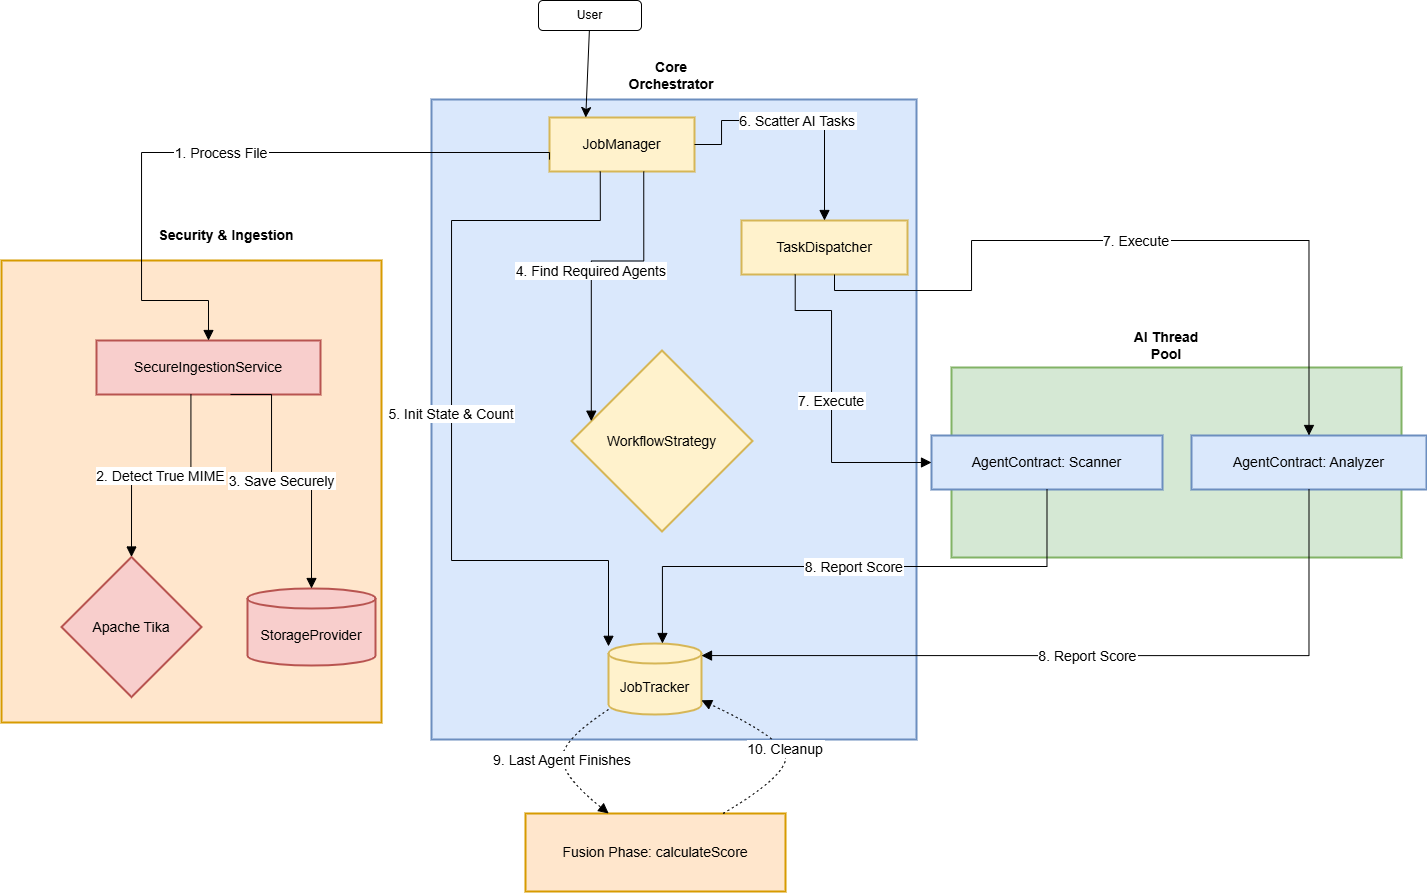

The diagram above was exported from draw.io. Its source (the exported page's mxGraphModel, read from the mxfile embedded in the PNG):
<mxGraphModel dx="1141" dy="636" grid="1" gridSize="10" guides="1" tooltips="1" connect="1" arrows="1" fold="1" page="1" pageScale="1" pageWidth="827" pageHeight="1169" math="0" shadow="0">
  <root>
    <mxCell id="WIyWlLk6GJQsqaUBKTNV-0" />
    <mxCell id="WIyWlLk6GJQsqaUBKTNV-1" parent="WIyWlLk6GJQsqaUBKTNV-0" />
    <mxCell id="LjzDJZQalNO3wYMInQjo-0" parent="WIyWlLk6GJQsqaUBKTNV-1" style="whiteSpace=wrap;strokeWidth=2;fillColor=#d5e8d4;strokeColor=#82b366;fontSize=14;textShadow=1;labelBorderColor=none;textOpacity=60;" value="" vertex="1">
      <mxGeometry height="190" width="450" x="970" y="377" as="geometry" />
    </mxCell>
    <mxCell id="LjzDJZQalNO3wYMInQjo-1" parent="WIyWlLk6GJQsqaUBKTNV-1" style="whiteSpace=wrap;strokeWidth=2;fillColor=#dae8fc;strokeColor=#6c8ebf;fontSize=14;textShadow=1;labelBorderColor=none;textOpacity=60;verticalAlign=bottom;labelPosition=center;verticalLabelPosition=top;align=center;" value="" vertex="1">
      <mxGeometry height="640" width="485" x="450" y="109" as="geometry" />
    </mxCell>
    <mxCell id="LjzDJZQalNO3wYMInQjo-2" parent="WIyWlLk6GJQsqaUBKTNV-1" style="whiteSpace=wrap;strokeWidth=2;fillColor=#ffe6cc;strokeColor=#d79b00;fontSize=14;textShadow=1;labelBorderColor=none;textOpacity=60;" value="" vertex="1">
      <mxGeometry height="462" width="380" x="20" y="270" as="geometry" />
    </mxCell>
    <mxCell id="LjzDJZQalNO3wYMInQjo-4" parent="WIyWlLk6GJQsqaUBKTNV-1" style="whiteSpace=wrap;strokeWidth=2;fillColor=#fff2cc;strokeColor=#d6b656;fontSize=14;" value="JobManager" vertex="1">
      <mxGeometry height="54" width="145" x="568" y="127" as="geometry" />
    </mxCell>
    <mxCell id="LjzDJZQalNO3wYMInQjo-5" parent="WIyWlLk6GJQsqaUBKTNV-1" style="whiteSpace=wrap;strokeWidth=2;fillColor=#f8cecc;strokeColor=#b85450;fontSize=14;" value="SecureIngestionService" vertex="1">
      <mxGeometry height="54" width="224" x="115" y="350" as="geometry" />
    </mxCell>
    <mxCell id="LjzDJZQalNO3wYMInQjo-6" parent="WIyWlLk6GJQsqaUBKTNV-1" style="rhombus;strokeWidth=2;whiteSpace=wrap;fillColor=#f8cecc;strokeColor=#b85450;fontSize=14;" value="Apache Tika" vertex="1">
      <mxGeometry height="140" width="140" x="80" y="566.5" as="geometry" />
    </mxCell>
    <mxCell id="LjzDJZQalNO3wYMInQjo-7" parent="WIyWlLk6GJQsqaUBKTNV-1" style="shape=cylinder3;boundedLbl=1;backgroundOutline=1;size=10;strokeWidth=2;whiteSpace=wrap;fillColor=#f8cecc;strokeColor=#b85450;fontSize=14;" value="StorageProvider" vertex="1">
      <mxGeometry height="77" width="128" x="266" y="598" as="geometry" />
    </mxCell>
    <mxCell id="LjzDJZQalNO3wYMInQjo-8" parent="WIyWlLk6GJQsqaUBKTNV-1" style="rhombus;strokeWidth=2;whiteSpace=wrap;fillColor=#fff2cc;strokeColor=#d6b656;fontSize=14;" value="WorkflowStrategy" vertex="1">
      <mxGeometry height="181" width="181" x="590" y="360" as="geometry" />
    </mxCell>
    <mxCell id="LjzDJZQalNO3wYMInQjo-9" parent="WIyWlLk6GJQsqaUBKTNV-1" style="shape=cylinder3;boundedLbl=1;backgroundOutline=1;size=10;strokeWidth=2;whiteSpace=wrap;fillColor=#fff2cc;strokeColor=#d6b656;fontSize=14;" value="JobTracker" vertex="1">
      <mxGeometry height="71" width="93" x="627" y="653" as="geometry" />
    </mxCell>
    <mxCell id="LjzDJZQalNO3wYMInQjo-10" parent="WIyWlLk6GJQsqaUBKTNV-1" style="whiteSpace=wrap;strokeWidth=2;fillColor=#fff2cc;strokeColor=#d6b656;fontSize=14;" value="TaskDispatcher" vertex="1">
      <mxGeometry height="54" width="166" x="760" y="230" as="geometry" />
    </mxCell>
    <mxCell id="LjzDJZQalNO3wYMInQjo-11" parent="WIyWlLk6GJQsqaUBKTNV-1" style="whiteSpace=wrap;strokeWidth=2;fillColor=#dae8fc;strokeColor=#6c8ebf;fontSize=14;" value="AgentContract: Scanner" vertex="1">
      <mxGeometry height="54" width="231" x="950" y="445" as="geometry" />
    </mxCell>
    <mxCell id="LjzDJZQalNO3wYMInQjo-12" parent="WIyWlLk6GJQsqaUBKTNV-1" style="whiteSpace=wrap;strokeWidth=2;fillColor=#dae8fc;strokeColor=#6c8ebf;fontSize=14;" value="AgentContract: Analyzer" vertex="1">
      <mxGeometry height="54" width="235" x="1210" y="445" as="geometry" />
    </mxCell>
    <mxCell id="LjzDJZQalNO3wYMInQjo-13" parent="WIyWlLk6GJQsqaUBKTNV-1" style="whiteSpace=wrap;strokeWidth=2;fillColor=#ffe6cc;strokeColor=#d79b00;fontSize=14;" value="Fusion Phase: calculateScore" vertex="1">
      <mxGeometry height="78" width="260" x="544" y="823" as="geometry" />
    </mxCell>
    <mxCell id="LjzDJZQalNO3wYMInQjo-15" edge="1" parent="WIyWlLk6GJQsqaUBKTNV-1" source="LjzDJZQalNO3wYMInQjo-4" style="startArrow=none;endArrow=block;exitX=0;exitY=0.78;entryX=0.5;entryY=0.01;rounded=0;fontSize=14;startSize=8;endSize=8;edgeStyle=orthogonalEdgeStyle;" target="LjzDJZQalNO3wYMInQjo-5" value="1. Process File">
      <mxGeometry relative="1" as="geometry">
        <Array as="points">
          <mxPoint x="160" y="162" />
          <mxPoint x="160" y="310" />
          <mxPoint x="227" y="310" />
        </Array>
      </mxGeometry>
    </mxCell>
    <mxCell id="LjzDJZQalNO3wYMInQjo-16" edge="1" parent="WIyWlLk6GJQsqaUBKTNV-1" source="LjzDJZQalNO3wYMInQjo-5" style="startArrow=none;endArrow=block;exitX=0.42;exitY=1.01;entryX=0.5;entryY=0;rounded=0;fontSize=14;startSize=8;endSize=8;edgeStyle=orthogonalEdgeStyle;" target="LjzDJZQalNO3wYMInQjo-6" value="2. Detect True MIME">
      <mxGeometry relative="1" as="geometry" />
    </mxCell>
    <mxCell id="LjzDJZQalNO3wYMInQjo-17" edge="1" parent="WIyWlLk6GJQsqaUBKTNV-1" source="LjzDJZQalNO3wYMInQjo-5" style="startArrow=none;endArrow=block;exitX=0.6;exitY=1.01;entryX=0.5;entryY=0;rounded=0;fontSize=14;startSize=8;endSize=8;edgeStyle=orthogonalEdgeStyle;" target="LjzDJZQalNO3wYMInQjo-7" value="3. Save Securely">
      <mxGeometry relative="1" as="geometry">
        <Array as="points">
          <mxPoint x="290" y="404" />
          <mxPoint x="290" y="490" />
          <mxPoint x="330" y="490" />
        </Array>
      </mxGeometry>
    </mxCell>
    <mxCell id="LjzDJZQalNO3wYMInQjo-18" edge="1" parent="WIyWlLk6GJQsqaUBKTNV-1" source="LjzDJZQalNO3wYMInQjo-4" style="startArrow=none;endArrow=block;exitX=0.65;exitY=1;entryX=0;entryY=0.36;rounded=0;fontSize=14;startSize=8;endSize=8;edgeStyle=orthogonalEdgeStyle;" target="LjzDJZQalNO3wYMInQjo-8" value="4. Find Required Agents">
      <mxGeometry relative="1" as="geometry" />
    </mxCell>
    <mxCell id="LjzDJZQalNO3wYMInQjo-19" edge="1" parent="WIyWlLk6GJQsqaUBKTNV-1" source="LjzDJZQalNO3wYMInQjo-4" style="startArrow=none;endArrow=block;exitX=0.35;exitY=1;entryX=0;entryY=0.04;rounded=0;fontSize=14;startSize=8;endSize=8;edgeStyle=orthogonalEdgeStyle;" target="LjzDJZQalNO3wYMInQjo-9" value="5. Init State &amp; Count">
      <mxGeometry relative="1" as="geometry">
        <Array as="points">
          <mxPoint x="619" y="230" />
          <mxPoint x="470" y="230" />
          <mxPoint x="470" y="570" />
          <mxPoint x="627" y="570" />
        </Array>
      </mxGeometry>
    </mxCell>
    <mxCell id="LjzDJZQalNO3wYMInQjo-20" edge="1" parent="WIyWlLk6GJQsqaUBKTNV-1" source="LjzDJZQalNO3wYMInQjo-4" style="startArrow=none;endArrow=block;exitX=1;exitY=0.5;entryX=0.5;entryY=0;rounded=0;fontSize=14;startSize=8;endSize=8;edgeStyle=orthogonalEdgeStyle;entryDx=0;entryDy=0;exitDx=0;exitDy=0;" target="LjzDJZQalNO3wYMInQjo-10" value="6. Scatter AI Tasks">
      <mxGeometry relative="1" as="geometry">
        <Array as="points">
          <mxPoint x="740" y="154" />
          <mxPoint x="740" y="130" />
          <mxPoint x="843" y="130" />
        </Array>
      </mxGeometry>
    </mxCell>
    <mxCell id="LjzDJZQalNO3wYMInQjo-21" edge="1" parent="WIyWlLk6GJQsqaUBKTNV-1" source="LjzDJZQalNO3wYMInQjo-10" style="startArrow=none;endArrow=block;exitX=0.32;exitY=1.01;entryX=0;entryY=0.5;rounded=0;fontSize=14;startSize=8;endSize=8;edgeStyle=orthogonalEdgeStyle;entryDx=0;entryDy=0;" target="LjzDJZQalNO3wYMInQjo-11" value="7. Execute">
      <mxGeometry relative="1" as="geometry">
        <Array as="points">
          <mxPoint x="814" y="320" />
          <mxPoint x="850" y="320" />
          <mxPoint x="850" y="472" />
        </Array>
        <mxPoint x="935" y="459.70000000000005" as="targetPoint" />
      </mxGeometry>
    </mxCell>
    <mxCell id="LjzDJZQalNO3wYMInQjo-22" edge="1" parent="WIyWlLk6GJQsqaUBKTNV-1" style="startArrow=none;endArrow=block;entryX=0.5;entryY=0;rounded=0;fontSize=14;startSize=8;endSize=8;edgeStyle=orthogonalEdgeStyle;entryDx=0;entryDy=0;" target="LjzDJZQalNO3wYMInQjo-12" value="7. Execute">
      <mxGeometry relative="1" as="geometry">
        <Array as="points">
          <mxPoint x="853" y="300" />
          <mxPoint x="990" y="300" />
          <mxPoint x="990" y="250" />
          <mxPoint x="1328" y="250" />
        </Array>
        <mxPoint x="853" y="284" as="sourcePoint" />
      </mxGeometry>
    </mxCell>
    <mxCell id="LjzDJZQalNO3wYMInQjo-23" edge="1" parent="WIyWlLk6GJQsqaUBKTNV-1" source="LjzDJZQalNO3wYMInQjo-11" style="startArrow=none;endArrow=block;exitX=0.5;exitY=1;entryX=0.58;entryY=0;rounded=0;fontSize=14;startSize=8;endSize=8;edgeStyle=orthogonalEdgeStyle;" target="LjzDJZQalNO3wYMInQjo-9" value="8. Report Score">
      <mxGeometry relative="1" as="geometry" />
    </mxCell>
    <mxCell id="LjzDJZQalNO3wYMInQjo-24" edge="1" parent="WIyWlLk6GJQsqaUBKTNV-1" source="LjzDJZQalNO3wYMInQjo-12" style="startArrow=none;endArrow=block;exitX=0.5;exitY=1;entryX=1;entryY=0.17;rounded=0;fontSize=14;startSize=8;endSize=8;edgeStyle=orthogonalEdgeStyle;" target="LjzDJZQalNO3wYMInQjo-9" value="8. Report Score">
      <mxGeometry relative="1" as="geometry" />
    </mxCell>
    <mxCell id="LjzDJZQalNO3wYMInQjo-25" edge="1" parent="WIyWlLk6GJQsqaUBKTNV-1" source="LjzDJZQalNO3wYMInQjo-9" style="curved=1;dashed=1;dashPattern=2 3;startArrow=none;endArrow=block;exitX=0;exitY=0.93;entryX=0.32;entryY=0;rounded=0;fontSize=14;startSize=8;endSize=8;" target="LjzDJZQalNO3wYMInQjo-13" value="9. Last Agent Finishes">
      <mxGeometry relative="1" as="geometry">
        <Array as="points">
          <mxPoint x="581" y="749" />
          <mxPoint x="581" y="786" />
        </Array>
      </mxGeometry>
    </mxCell>
    <mxCell id="LjzDJZQalNO3wYMInQjo-26" edge="1" parent="WIyWlLk6GJQsqaUBKTNV-1" source="LjzDJZQalNO3wYMInQjo-13" style="curved=1;dashed=1;dashPattern=2 3;startArrow=none;endArrow=block;exitX=0.76;exitY=0;entryX=1;entryY=0.8;rounded=0;fontSize=14;startSize=8;endSize=8;" target="LjzDJZQalNO3wYMInQjo-9" value="10. Cleanup">
      <mxGeometry relative="1" as="geometry">
        <Array as="points">
          <mxPoint x="804" y="786" />
          <mxPoint x="804" y="749" />
        </Array>
      </mxGeometry>
    </mxCell>
    <mxCell id="LjzDJZQalNO3wYMInQjo-31" parent="WIyWlLk6GJQsqaUBKTNV-1" style="text;html=1;whiteSpace=wrap;strokeColor=none;fillColor=none;align=center;verticalAlign=middle;rounded=0;fontSize=14;" value="&lt;b&gt;&lt;font&gt;Security &amp;amp; Ingestion&lt;/font&gt;&lt;/b&gt;" vertex="1">
      <mxGeometry height="30" width="210" x="140" y="230" as="geometry" />
    </mxCell>
    <mxCell id="LjzDJZQalNO3wYMInQjo-32" parent="WIyWlLk6GJQsqaUBKTNV-1" style="text;html=1;whiteSpace=wrap;strokeColor=none;fillColor=none;align=center;verticalAlign=middle;rounded=0;fontSize=14;" value="&lt;span&gt;&lt;b&gt;Core Orchestrator&lt;/b&gt;&lt;/span&gt;" vertex="1">
      <mxGeometry height="30" width="60" x="660" y="70" as="geometry" />
    </mxCell>
    <mxCell id="LjzDJZQalNO3wYMInQjo-34" parent="WIyWlLk6GJQsqaUBKTNV-1" style="text;html=1;whiteSpace=wrap;strokeColor=none;fillColor=none;align=center;verticalAlign=middle;rounded=0;fontSize=14;" value="&lt;span&gt;&lt;b&gt;AI Thread Pool&lt;/b&gt;&lt;/span&gt;" vertex="1">
      <mxGeometry height="30" width="90" x="1140" y="340" as="geometry" />
    </mxCell>
    <mxCell id="LjzDJZQalNO3wYMInQjo-42" edge="1" parent="WIyWlLk6GJQsqaUBKTNV-1" source="LjzDJZQalNO3wYMInQjo-38" style="edgeStyle=none;curved=1;rounded=0;orthogonalLoop=1;jettySize=auto;html=1;entryX=0.25;entryY=0;entryDx=0;entryDy=0;fontSize=12;startSize=8;endSize=8;" target="LjzDJZQalNO3wYMInQjo-4">
      <mxGeometry relative="1" as="geometry" />
    </mxCell>
    <mxCell id="LjzDJZQalNO3wYMInQjo-38" parent="WIyWlLk6GJQsqaUBKTNV-1" style="rounded=1;whiteSpace=wrap;html=1;" value="User" vertex="1">
      <mxGeometry height="30" width="103" x="557" y="10" as="geometry" />
    </mxCell>
  </root>
</mxGraphModel>